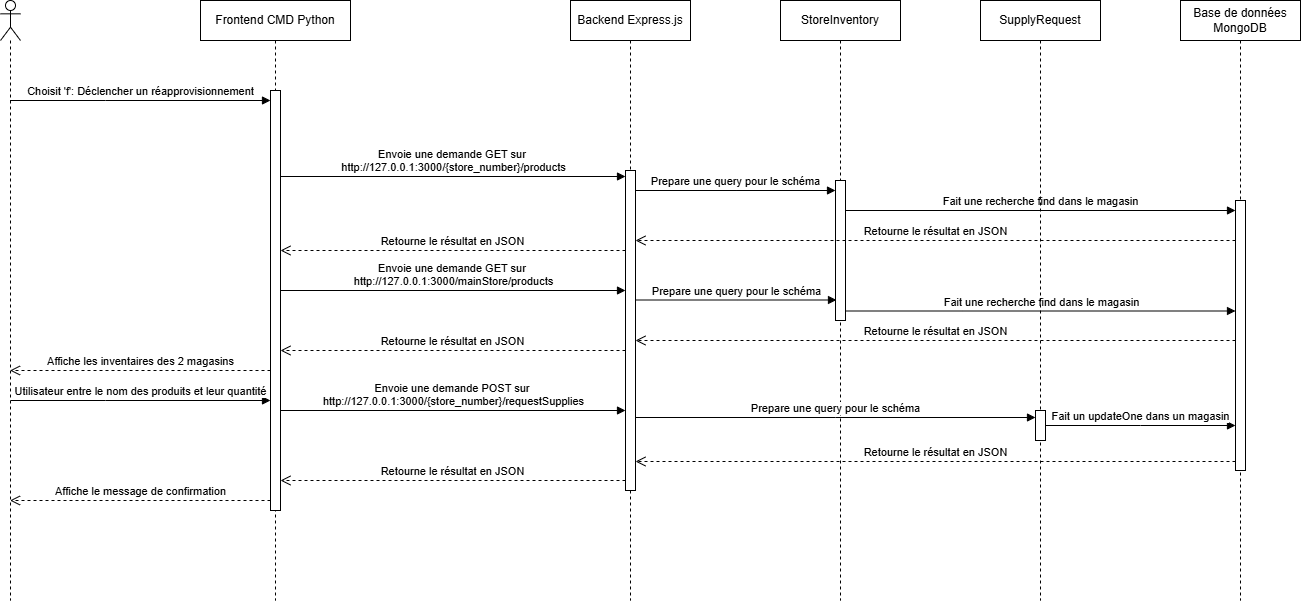

The diagram above was exported from draw.io. Its source (the exported page's mxGraphModel, read from the mxfile embedded in the PNG):
<mxGraphModel dx="1665" dy="757" grid="1" gridSize="10" guides="1" tooltips="1" connect="1" arrows="1" fold="1" page="1" pageScale="1" pageWidth="850" pageHeight="1100" math="0" shadow="0">
  <root>
    <mxCell id="0" />
    <mxCell id="1" parent="0" />
    <mxCell id="aM9ryv3xv72pqoxQDRHE-5" value="Frontend CMD Python" style="shape=umlLifeline;perimeter=lifelinePerimeter;whiteSpace=wrap;html=1;container=0;dropTarget=0;collapsible=0;recursiveResize=0;outlineConnect=0;portConstraint=eastwest;newEdgeStyle={&quot;edgeStyle&quot;:&quot;elbowEdgeStyle&quot;,&quot;elbow&quot;:&quot;vertical&quot;,&quot;curved&quot;:0,&quot;rounded&quot;:0};" parent="1" vertex="1">
      <mxGeometry x="260" y="30" width="150" height="600" as="geometry" />
    </mxCell>
    <mxCell id="aM9ryv3xv72pqoxQDRHE-6" value="" style="html=1;points=[];perimeter=orthogonalPerimeter;outlineConnect=0;targetShapes=umlLifeline;portConstraint=eastwest;newEdgeStyle={&quot;edgeStyle&quot;:&quot;elbowEdgeStyle&quot;,&quot;elbow&quot;:&quot;vertical&quot;,&quot;curved&quot;:0,&quot;rounded&quot;:0};" parent="aM9ryv3xv72pqoxQDRHE-5" vertex="1">
      <mxGeometry x="70" y="90" width="10" height="420" as="geometry" />
    </mxCell>
    <mxCell id="aM9ryv3xv72pqoxQDRHE-7" value="Choisit 'f': Déclencher un réapprovisionnement" style="html=1;verticalAlign=bottom;endArrow=block;edgeStyle=elbowEdgeStyle;elbow=vertical;curved=0;rounded=0;" parent="1" source="00wRDX6nhMXzsEndpYq1-1" target="aM9ryv3xv72pqoxQDRHE-6" edge="1">
      <mxGeometry x="-0.0019" relative="1" as="geometry">
        <mxPoint x="80" y="130" as="sourcePoint" />
        <Array as="points">
          <mxPoint x="165" y="130" />
        </Array>
        <mxPoint x="300" y="130" as="targetPoint" />
        <mxPoint as="offset" />
      </mxGeometry>
    </mxCell>
    <mxCell id="00wRDX6nhMXzsEndpYq1-1" value="" style="shape=umlLifeline;perimeter=lifelinePerimeter;whiteSpace=wrap;html=1;container=1;dropTarget=0;collapsible=0;recursiveResize=0;outlineConnect=0;portConstraint=eastwest;newEdgeStyle={&quot;curved&quot;:0,&quot;rounded&quot;:0};participant=umlActor;" parent="1" vertex="1">
      <mxGeometry x="60" y="30" width="20" height="600" as="geometry" />
    </mxCell>
    <mxCell id="00wRDX6nhMXzsEndpYq1-3" value="Backend Express.js" style="shape=umlLifeline;perimeter=lifelinePerimeter;whiteSpace=wrap;html=1;container=0;dropTarget=0;collapsible=0;recursiveResize=0;outlineConnect=0;portConstraint=eastwest;newEdgeStyle={&quot;edgeStyle&quot;:&quot;elbowEdgeStyle&quot;,&quot;elbow&quot;:&quot;vertical&quot;,&quot;curved&quot;:0,&quot;rounded&quot;:0};" parent="1" vertex="1">
      <mxGeometry x="630" y="30" width="120" height="600" as="geometry" />
    </mxCell>
    <mxCell id="00wRDX6nhMXzsEndpYq1-4" value="" style="html=1;points=[];perimeter=orthogonalPerimeter;outlineConnect=0;targetShapes=umlLifeline;portConstraint=eastwest;newEdgeStyle={&quot;edgeStyle&quot;:&quot;elbowEdgeStyle&quot;,&quot;elbow&quot;:&quot;vertical&quot;,&quot;curved&quot;:0,&quot;rounded&quot;:0};" parent="00wRDX6nhMXzsEndpYq1-3" vertex="1">
      <mxGeometry x="55" y="170" width="10" height="320" as="geometry" />
    </mxCell>
    <mxCell id="00wRDX6nhMXzsEndpYq1-5" value="StoreInventory" style="shape=umlLifeline;perimeter=lifelinePerimeter;whiteSpace=wrap;html=1;container=0;dropTarget=0;collapsible=0;recursiveResize=0;outlineConnect=0;portConstraint=eastwest;newEdgeStyle={&quot;edgeStyle&quot;:&quot;elbowEdgeStyle&quot;,&quot;elbow&quot;:&quot;vertical&quot;,&quot;curved&quot;:0,&quot;rounded&quot;:0};" parent="1" vertex="1">
      <mxGeometry x="840" y="30" width="120" height="600" as="geometry" />
    </mxCell>
    <mxCell id="00wRDX6nhMXzsEndpYq1-6" value="" style="html=1;points=[];perimeter=orthogonalPerimeter;outlineConnect=0;targetShapes=umlLifeline;portConstraint=eastwest;newEdgeStyle={&quot;edgeStyle&quot;:&quot;elbowEdgeStyle&quot;,&quot;elbow&quot;:&quot;vertical&quot;,&quot;curved&quot;:0,&quot;rounded&quot;:0};" parent="00wRDX6nhMXzsEndpYq1-5" vertex="1">
      <mxGeometry x="55" y="180" width="10" height="140" as="geometry" />
    </mxCell>
    <mxCell id="00wRDX6nhMXzsEndpYq1-7" value="Base de données MongoDB" style="shape=umlLifeline;perimeter=lifelinePerimeter;whiteSpace=wrap;html=1;container=0;dropTarget=0;collapsible=0;recursiveResize=0;outlineConnect=0;portConstraint=eastwest;newEdgeStyle={&quot;edgeStyle&quot;:&quot;elbowEdgeStyle&quot;,&quot;elbow&quot;:&quot;vertical&quot;,&quot;curved&quot;:0,&quot;rounded&quot;:0};" parent="1" vertex="1">
      <mxGeometry x="1240" y="30" width="120" height="600" as="geometry" />
    </mxCell>
    <mxCell id="00wRDX6nhMXzsEndpYq1-8" value="" style="html=1;points=[];perimeter=orthogonalPerimeter;outlineConnect=0;targetShapes=umlLifeline;portConstraint=eastwest;newEdgeStyle={&quot;edgeStyle&quot;:&quot;elbowEdgeStyle&quot;,&quot;elbow&quot;:&quot;vertical&quot;,&quot;curved&quot;:0,&quot;rounded&quot;:0};" parent="00wRDX6nhMXzsEndpYq1-7" vertex="1">
      <mxGeometry x="55" y="200" width="10" height="270" as="geometry" />
    </mxCell>
    <mxCell id="00wRDX6nhMXzsEndpYq1-10" value="Envoie une demande GET sur&amp;nbsp;&lt;div&gt;http://127.0.0.1:3000/{store_number}/products&lt;/div&gt;" style="html=1;verticalAlign=bottom;endArrow=block;edgeStyle=elbowEdgeStyle;elbow=vertical;curved=0;rounded=0;" parent="1" source="aM9ryv3xv72pqoxQDRHE-6" edge="1">
      <mxGeometry x="0.0026" relative="1" as="geometry">
        <mxPoint x="325" y="206" as="sourcePoint" />
        <Array as="points">
          <mxPoint x="445.51965517241376" y="206" />
        </Array>
        <mxPoint x="685" y="206" as="targetPoint" />
        <mxPoint as="offset" />
      </mxGeometry>
    </mxCell>
    <mxCell id="00wRDX6nhMXzsEndpYq1-11" value="Prepare une query pour le schéma" style="html=1;verticalAlign=bottom;endArrow=block;edgeStyle=elbowEdgeStyle;elbow=vertical;curved=0;rounded=0;" parent="1" source="00wRDX6nhMXzsEndpYq1-4" target="00wRDX6nhMXzsEndpYq1-6" edge="1">
      <mxGeometry relative="1" as="geometry">
        <mxPoint x="710" y="220" as="sourcePoint" />
        <Array as="points">
          <mxPoint x="795.5196551724138" y="220" />
        </Array>
        <mxPoint x="955.1896551724137" y="220" as="targetPoint" />
      </mxGeometry>
    </mxCell>
    <mxCell id="00wRDX6nhMXzsEndpYq1-12" value="Fait une recherche find dans le magasin" style="html=1;verticalAlign=bottom;endArrow=block;edgeStyle=elbowEdgeStyle;elbow=vertical;curved=0;rounded=0;" parent="1" source="00wRDX6nhMXzsEndpYq1-6" target="00wRDX6nhMXzsEndpYq1-8" edge="1">
      <mxGeometry relative="1" as="geometry">
        <mxPoint x="920" y="240" as="sourcePoint" />
        <Array as="points">
          <mxPoint x="1020.5196551724139" y="240" />
        </Array>
        <mxPoint x="1190" y="240" as="targetPoint" />
      </mxGeometry>
    </mxCell>
    <mxCell id="00wRDX6nhMXzsEndpYq1-13" value="Retourne le résultat en JSON" style="html=1;verticalAlign=bottom;endArrow=open;dashed=1;endSize=8;edgeStyle=elbowEdgeStyle;elbow=vertical;curved=0;rounded=0;" parent="1" source="00wRDX6nhMXzsEndpYq1-8" target="00wRDX6nhMXzsEndpYq1-4" edge="1">
      <mxGeometry relative="1" as="geometry">
        <mxPoint x="930" y="270" as="targetPoint" />
        <Array as="points">
          <mxPoint x="995.3333333333333" y="270" />
        </Array>
        <mxPoint x="1125.3333333333333" y="270" as="sourcePoint" />
      </mxGeometry>
    </mxCell>
    <mxCell id="00wRDX6nhMXzsEndpYq1-14" value="Retourne le résultat en JSON" style="html=1;verticalAlign=bottom;endArrow=open;dashed=1;endSize=8;edgeStyle=elbowEdgeStyle;elbow=vertical;curved=0;rounded=0;" parent="1" source="00wRDX6nhMXzsEndpYq1-4" target="aM9ryv3xv72pqoxQDRHE-6" edge="1">
      <mxGeometry relative="1" as="geometry">
        <mxPoint x="350" y="280" as="targetPoint" />
        <Array as="points">
          <mxPoint x="530.3333333333333" y="280" />
        </Array>
        <mxPoint x="680" y="280" as="sourcePoint" />
      </mxGeometry>
    </mxCell>
    <mxCell id="CQU0hpoSmSQGL3nFXSj3-1" value="Envoie une demande GET sur&amp;nbsp;&lt;div&gt;http://127.0.0.1:3000/mainStore/products&lt;/div&gt;" style="html=1;verticalAlign=bottom;endArrow=block;edgeStyle=elbowEdgeStyle;elbow=vertical;curved=0;rounded=0;" parent="1" edge="1">
      <mxGeometry x="0.0026" relative="1" as="geometry">
        <mxPoint x="340" y="320" as="sourcePoint" />
        <Array as="points">
          <mxPoint x="445.51965517241376" y="320" />
        </Array>
        <mxPoint x="685" y="320" as="targetPoint" />
        <mxPoint as="offset" />
      </mxGeometry>
    </mxCell>
    <mxCell id="CQU0hpoSmSQGL3nFXSj3-2" value="Prepare une query pour le schéma" style="html=1;verticalAlign=bottom;endArrow=block;edgeStyle=elbowEdgeStyle;elbow=vertical;curved=0;rounded=0;" parent="1" edge="1">
      <mxGeometry relative="1" as="geometry">
        <mxPoint x="696" y="329.5" as="sourcePoint" />
        <Array as="points">
          <mxPoint x="796.5196551724139" y="329.5" />
        </Array>
        <mxPoint x="896" y="329.5" as="targetPoint" />
      </mxGeometry>
    </mxCell>
    <mxCell id="CQU0hpoSmSQGL3nFXSj3-3" value="Fait une recherche find dans le magasin" style="html=1;verticalAlign=bottom;endArrow=block;edgeStyle=elbowEdgeStyle;elbow=vertical;curved=0;rounded=0;" parent="1" target="00wRDX6nhMXzsEndpYq1-8" edge="1">
      <mxGeometry relative="1" as="geometry">
        <mxPoint x="906" y="340.5" as="sourcePoint" />
        <Array as="points">
          <mxPoint x="1021.5196551724139" y="340.5" />
        </Array>
        <mxPoint x="1146" y="340.5" as="targetPoint" />
      </mxGeometry>
    </mxCell>
    <mxCell id="CQU0hpoSmSQGL3nFXSj3-4" value="Retourne le résultat en JSON" style="html=1;verticalAlign=bottom;endArrow=open;dashed=1;endSize=8;edgeStyle=elbowEdgeStyle;elbow=vertical;curved=0;rounded=0;" parent="1" source="00wRDX6nhMXzsEndpYq1-8" edge="1">
      <mxGeometry relative="1" as="geometry">
        <mxPoint x="695" y="370" as="targetPoint" />
        <Array as="points">
          <mxPoint x="995.3333333333333" y="370" />
        </Array>
        <mxPoint x="1145" y="370" as="sourcePoint" />
      </mxGeometry>
    </mxCell>
    <mxCell id="CQU0hpoSmSQGL3nFXSj3-5" value="Retourne le résultat en JSON" style="html=1;verticalAlign=bottom;endArrow=open;dashed=1;endSize=8;edgeStyle=elbowEdgeStyle;elbow=vertical;curved=0;rounded=0;" parent="1" edge="1">
      <mxGeometry relative="1" as="geometry">
        <mxPoint x="340" y="380" as="targetPoint" />
        <Array as="points">
          <mxPoint x="530.3333333333333" y="380" />
        </Array>
        <mxPoint x="685" y="380" as="sourcePoint" />
      </mxGeometry>
    </mxCell>
    <mxCell id="CQU0hpoSmSQGL3nFXSj3-6" value="Affiche les inventaires des 2 magasins" style="html=1;verticalAlign=bottom;endArrow=open;dashed=1;endSize=8;edgeStyle=elbowEdgeStyle;elbow=vertical;curved=0;rounded=0;" parent="1" source="aM9ryv3xv72pqoxQDRHE-6" target="00wRDX6nhMXzsEndpYq1-1" edge="1">
      <mxGeometry relative="1" as="geometry">
        <mxPoint x="80" y="400" as="targetPoint" />
        <Array as="points">
          <mxPoint x="270.33333333333326" y="400" />
        </Array>
        <mxPoint x="300" y="400" as="sourcePoint" />
      </mxGeometry>
    </mxCell>
    <mxCell id="CQU0hpoSmSQGL3nFXSj3-7" value="Utilisateur entre le nom des produits et leur quantité" style="html=1;verticalAlign=bottom;endArrow=block;edgeStyle=elbowEdgeStyle;elbow=vertical;curved=0;rounded=0;" parent="1" edge="1">
      <mxGeometry x="-0.0019" relative="1" as="geometry">
        <mxPoint x="70" y="430" as="sourcePoint" />
        <Array as="points">
          <mxPoint x="165" y="430" />
        </Array>
        <mxPoint x="330" y="430" as="targetPoint" />
        <mxPoint as="offset" />
      </mxGeometry>
    </mxCell>
    <mxCell id="CQU0hpoSmSQGL3nFXSj3-8" value="Envoie une demande POST sur&amp;nbsp;&lt;div&gt;http://127.0.0.1:3000/{store_number}/requestSupplies&lt;/div&gt;" style="html=1;verticalAlign=bottom;endArrow=block;edgeStyle=elbowEdgeStyle;elbow=vertical;curved=0;rounded=0;" parent="1" edge="1">
      <mxGeometry x="0.0026" relative="1" as="geometry">
        <mxPoint x="340" y="440" as="sourcePoint" />
        <Array as="points">
          <mxPoint x="445.51965517241376" y="440" />
        </Array>
        <mxPoint x="685" y="440" as="targetPoint" />
        <mxPoint as="offset" />
      </mxGeometry>
    </mxCell>
    <mxCell id="CQU0hpoSmSQGL3nFXSj3-9" value="SupplyRequest" style="shape=umlLifeline;perimeter=lifelinePerimeter;whiteSpace=wrap;html=1;container=0;dropTarget=0;collapsible=0;recursiveResize=0;outlineConnect=0;portConstraint=eastwest;newEdgeStyle={&quot;edgeStyle&quot;:&quot;elbowEdgeStyle&quot;,&quot;elbow&quot;:&quot;vertical&quot;,&quot;curved&quot;:0,&quot;rounded&quot;:0};" parent="1" vertex="1">
      <mxGeometry x="1040" y="30" width="120" height="600" as="geometry" />
    </mxCell>
    <mxCell id="CQU0hpoSmSQGL3nFXSj3-10" value="" style="html=1;points=[];perimeter=orthogonalPerimeter;outlineConnect=0;targetShapes=umlLifeline;portConstraint=eastwest;newEdgeStyle={&quot;edgeStyle&quot;:&quot;elbowEdgeStyle&quot;,&quot;elbow&quot;:&quot;vertical&quot;,&quot;curved&quot;:0,&quot;rounded&quot;:0};" parent="CQU0hpoSmSQGL3nFXSj3-9" vertex="1">
      <mxGeometry x="55" y="410" width="10" height="30" as="geometry" />
    </mxCell>
    <mxCell id="CQU0hpoSmSQGL3nFXSj3-11" value="Prepare une query pour le schéma" style="html=1;verticalAlign=bottom;endArrow=block;edgeStyle=elbowEdgeStyle;elbow=vertical;curved=0;rounded=0;" parent="1" edge="1">
      <mxGeometry relative="1" as="geometry">
        <mxPoint x="695" y="447" as="sourcePoint" />
        <Array as="points" />
        <mxPoint x="1095" y="447" as="targetPoint" />
      </mxGeometry>
    </mxCell>
    <mxCell id="CQU0hpoSmSQGL3nFXSj3-12" value="Fait un updateOne dans un magasin" style="html=1;verticalAlign=bottom;endArrow=block;edgeStyle=elbowEdgeStyle;elbow=vertical;curved=0;rounded=0;" parent="1" source="CQU0hpoSmSQGL3nFXSj3-10" target="00wRDX6nhMXzsEndpYq1-8" edge="1">
      <mxGeometry relative="1" as="geometry">
        <mxPoint x="1120" y="460" as="sourcePoint" />
        <Array as="points" />
        <mxPoint x="1260" y="461" as="targetPoint" />
      </mxGeometry>
    </mxCell>
    <mxCell id="CQU0hpoSmSQGL3nFXSj3-13" value="Retourne le résultat en JSON" style="html=1;verticalAlign=bottom;endArrow=open;dashed=1;endSize=8;edgeStyle=elbowEdgeStyle;elbow=vertical;curved=0;rounded=0;" parent="1" edge="1">
      <mxGeometry relative="1" as="geometry">
        <mxPoint x="695" y="490.9999999999999" as="targetPoint" />
        <Array as="points">
          <mxPoint x="1060.3333333333333" y="491" />
        </Array>
        <mxPoint x="1295" y="490.9999999999999" as="sourcePoint" />
      </mxGeometry>
    </mxCell>
    <mxCell id="CQU0hpoSmSQGL3nFXSj3-14" value="Retourne le résultat en JSON" style="html=1;verticalAlign=bottom;endArrow=open;dashed=1;endSize=8;edgeStyle=elbowEdgeStyle;elbow=vertical;curved=0;rounded=0;" parent="1" source="00wRDX6nhMXzsEndpYq1-4" target="aM9ryv3xv72pqoxQDRHE-6" edge="1">
      <mxGeometry relative="1" as="geometry">
        <mxPoint x="370" y="510" as="targetPoint" />
        <Array as="points">
          <mxPoint x="560.3333333333333" y="510" />
        </Array>
        <mxPoint x="640" y="510" as="sourcePoint" />
      </mxGeometry>
    </mxCell>
    <mxCell id="CQU0hpoSmSQGL3nFXSj3-15" value="Affiche le message de confirmation" style="html=1;verticalAlign=bottom;endArrow=open;dashed=1;endSize=8;edgeStyle=elbowEdgeStyle;elbow=vertical;curved=0;rounded=0;" parent="1" source="aM9ryv3xv72pqoxQDRHE-6" target="00wRDX6nhMXzsEndpYq1-1" edge="1">
      <mxGeometry relative="1" as="geometry">
        <mxPoint x="90" y="530" as="targetPoint" />
        <Array as="points">
          <mxPoint x="290.33333333333326" y="530" />
        </Array>
        <mxPoint x="320" y="530" as="sourcePoint" />
      </mxGeometry>
    </mxCell>
  </root>
</mxGraphModel>